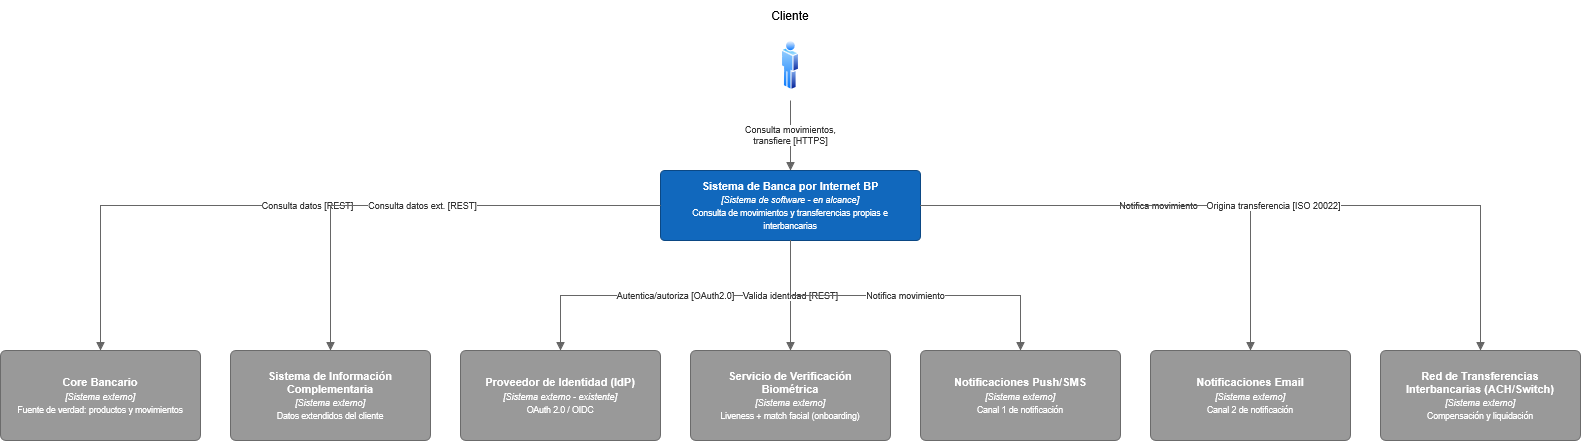

The diagram above was exported from draw.io. Its source (the exported page's mxGraphModel, read from the mxfile embedded in the PNG):
<mxGraphModel dx="1869" dy="2080" grid="1" gridSize="10" guides="1" tooltips="1" connect="1" arrows="1" fold="1" page="1" pageScale="1" pageWidth="827" pageHeight="1169" math="0" shadow="0">
  <root>
    <mxCell id="0" />
    <mxCell id="1" parent="0" />
    <mxCell id="Kk1FDFTqw0XUJcgATQI3-2" parent="1" style="rounded=1;whiteSpace=wrap;html=1;arcSize=6;fillColor=#1168BD;strokeColor=#0B4884;fontColor=#FFFFFF;fontSize=11;spacing=6;verticalAlign=middle;align=center;" value="&lt;b&gt;Sistema de Banca por Internet BP&lt;/b&gt;&lt;br&gt;&lt;font style=&quot;font-size:9px&quot;&gt;&lt;i&gt;[Sistema de software - en alcance]&lt;/i&gt;&lt;/font&gt;&lt;br&gt;&lt;font style=&quot;font-size:8.5px&quot;&gt;Consulta de movimientos y transferencias propias e interbancarias&lt;/font&gt;" vertex="1">
      <mxGeometry height="70" width="260" x="720" y="160" as="geometry" />
    </mxCell>
    <mxCell id="Kk1FDFTqw0XUJcgATQI3-3" parent="1" style="rounded=1;whiteSpace=wrap;html=1;arcSize=6;fillColor=#999999;strokeColor=#6B6B6B;fontColor=#FFFFFF;fontSize=11;spacing=6;verticalAlign=middle;align=center;" value="&lt;b&gt;Core Bancario&lt;/b&gt;&lt;br&gt;&lt;font style=&quot;font-size:9px&quot;&gt;&lt;i&gt;[Sistema externo]&lt;/i&gt;&lt;/font&gt;&lt;br&gt;&lt;font style=&quot;font-size:8.5px&quot;&gt;Fuente de verdad: productos y movimientos&lt;/font&gt;" vertex="1">
      <mxGeometry height="90" width="200" x="60" y="340" as="geometry" />
    </mxCell>
    <mxCell id="Kk1FDFTqw0XUJcgATQI3-4" parent="1" style="rounded=1;whiteSpace=wrap;html=1;arcSize=6;fillColor=#999999;strokeColor=#6B6B6B;fontColor=#FFFFFF;fontSize=11;spacing=6;verticalAlign=middle;align=center;" value="&lt;b&gt;Sistema de Información&lt;br&gt;Complementaria&lt;/b&gt;&lt;br&gt;&lt;font style=&quot;font-size:9px&quot;&gt;&lt;i&gt;[Sistema externo]&lt;/i&gt;&lt;/font&gt;&lt;br&gt;&lt;font style=&quot;font-size:8.5px&quot;&gt;Datos extendidos del cliente&lt;/font&gt;" vertex="1">
      <mxGeometry height="90" width="200" x="290" y="340" as="geometry" />
    </mxCell>
    <mxCell id="Kk1FDFTqw0XUJcgATQI3-5" parent="1" style="rounded=1;whiteSpace=wrap;html=1;arcSize=6;fillColor=#999999;strokeColor=#6B6B6B;fontColor=#FFFFFF;fontSize=11;spacing=6;verticalAlign=middle;align=center;" value="&lt;b&gt;Proveedor de Identidad (IdP)&lt;/b&gt;&lt;br&gt;&lt;font style=&quot;font-size:9px&quot;&gt;&lt;i&gt;[Sistema externo - existente]&lt;/i&gt;&lt;/font&gt;&lt;br&gt;&lt;font style=&quot;font-size:8.5px&quot;&gt;OAuth 2.0 / OIDC&lt;/font&gt;" vertex="1">
      <mxGeometry height="90" width="200" x="520" y="340" as="geometry" />
    </mxCell>
    <mxCell id="Kk1FDFTqw0XUJcgATQI3-6" parent="1" style="rounded=1;whiteSpace=wrap;html=1;arcSize=6;fillColor=#999999;strokeColor=#6B6B6B;fontColor=#FFFFFF;fontSize=11;spacing=6;verticalAlign=middle;align=center;" value="&lt;b&gt;Servicio de Verificación&lt;br&gt;Biométrica&lt;/b&gt;&lt;br&gt;&lt;font style=&quot;font-size:9px&quot;&gt;&lt;i&gt;[Sistema externo]&lt;/i&gt;&lt;/font&gt;&lt;br&gt;&lt;font style=&quot;font-size:8.5px&quot;&gt;Liveness + match facial (onboarding)&lt;/font&gt;" vertex="1">
      <mxGeometry height="90" width="200" x="750" y="340" as="geometry" />
    </mxCell>
    <mxCell id="Kk1FDFTqw0XUJcgATQI3-7" parent="1" style="rounded=1;whiteSpace=wrap;html=1;arcSize=6;fillColor=#999999;strokeColor=#6B6B6B;fontColor=#FFFFFF;fontSize=11;spacing=6;verticalAlign=middle;align=center;" value="&lt;b&gt;Notificaciones Push/SMS&lt;/b&gt;&lt;br&gt;&lt;font style=&quot;font-size:9px&quot;&gt;&lt;i&gt;[Sistema externo]&lt;/i&gt;&lt;/font&gt;&lt;br&gt;&lt;font style=&quot;font-size:8.5px&quot;&gt;Canal 1 de notificación&lt;/font&gt;" vertex="1">
      <mxGeometry height="90" width="200" x="980" y="340" as="geometry" />
    </mxCell>
    <mxCell id="Kk1FDFTqw0XUJcgATQI3-8" parent="1" style="rounded=1;whiteSpace=wrap;html=1;arcSize=6;fillColor=#999999;strokeColor=#6B6B6B;fontColor=#FFFFFF;fontSize=11;spacing=6;verticalAlign=middle;align=center;" value="&lt;b&gt;Notificaciones Email&lt;/b&gt;&lt;br&gt;&lt;font style=&quot;font-size:9px&quot;&gt;&lt;i&gt;[Sistema externo]&lt;/i&gt;&lt;/font&gt;&lt;br&gt;&lt;font style=&quot;font-size:8.5px&quot;&gt;Canal 2 de notificación&lt;/font&gt;" vertex="1">
      <mxGeometry height="90" width="200" x="1210" y="340" as="geometry" />
    </mxCell>
    <mxCell id="Kk1FDFTqw0XUJcgATQI3-9" parent="1" style="rounded=1;whiteSpace=wrap;html=1;arcSize=6;fillColor=#999999;strokeColor=#6B6B6B;fontColor=#FFFFFF;fontSize=11;spacing=6;verticalAlign=middle;align=center;" value="&lt;b&gt;Red de Transferencias&lt;br&gt;Interbancarias (ACH/Switch)&lt;/b&gt;&lt;br&gt;&lt;font style=&quot;font-size:9px&quot;&gt;&lt;i&gt;[Sistema externo]&lt;/i&gt;&lt;/font&gt;&lt;br&gt;&lt;font style=&quot;font-size:8.5px&quot;&gt;Compensación y liquidación&lt;/font&gt;" vertex="1">
      <mxGeometry height="90" width="200" x="1440" y="340" as="geometry" />
    </mxCell>
    <mxCell id="Kk1FDFTqw0XUJcgATQI3-10" edge="1" parent="1" style="edgeStyle=orthogonalEdgeStyle;rounded=0;html=1;fontSize=9;strokeColor=#666666;fontColor=#333333;endArrow=block;endFill=1;" target="Kk1FDFTqw0XUJcgATQI3-2" value="Consulta movimientos,&lt;br&gt;transfiere [HTTPS]">
      <mxGeometry relative="1" as="geometry">
        <mxPoint x="850" y="90" as="sourcePoint" />
      </mxGeometry>
    </mxCell>
    <mxCell id="Kk1FDFTqw0XUJcgATQI3-11" edge="1" parent="1" source="Kk1FDFTqw0XUJcgATQI3-2" style="edgeStyle=orthogonalEdgeStyle;rounded=0;html=1;fontSize=9;strokeColor=#666666;fontColor=#333333;endArrow=block;endFill=1;" target="Kk1FDFTqw0XUJcgATQI3-3" value="Consulta datos [REST]">
      <mxGeometry relative="1" as="geometry" />
    </mxCell>
    <mxCell id="Kk1FDFTqw0XUJcgATQI3-12" edge="1" parent="1" source="Kk1FDFTqw0XUJcgATQI3-2" style="edgeStyle=orthogonalEdgeStyle;rounded=0;html=1;fontSize=9;strokeColor=#666666;fontColor=#333333;endArrow=block;endFill=1;" target="Kk1FDFTqw0XUJcgATQI3-4" value="Consulta datos ext. [REST]">
      <mxGeometry relative="1" as="geometry" />
    </mxCell>
    <mxCell id="Kk1FDFTqw0XUJcgATQI3-13" edge="1" parent="1" source="Kk1FDFTqw0XUJcgATQI3-2" style="edgeStyle=orthogonalEdgeStyle;rounded=0;html=1;fontSize=9;strokeColor=#666666;fontColor=#333333;endArrow=block;endFill=1;" target="Kk1FDFTqw0XUJcgATQI3-5" value="Autentica/autoriza [OAuth2.0]">
      <mxGeometry relative="1" as="geometry" />
    </mxCell>
    <mxCell id="Kk1FDFTqw0XUJcgATQI3-14" edge="1" parent="1" source="Kk1FDFTqw0XUJcgATQI3-2" style="edgeStyle=orthogonalEdgeStyle;rounded=0;html=1;fontSize=9;strokeColor=#666666;fontColor=#333333;endArrow=block;endFill=1;" target="Kk1FDFTqw0XUJcgATQI3-6" value="Valida identidad [REST]">
      <mxGeometry relative="1" as="geometry" />
    </mxCell>
    <mxCell id="Kk1FDFTqw0XUJcgATQI3-15" edge="1" parent="1" source="Kk1FDFTqw0XUJcgATQI3-2" style="edgeStyle=orthogonalEdgeStyle;rounded=0;html=1;fontSize=9;strokeColor=#666666;fontColor=#333333;endArrow=block;endFill=1;" target="Kk1FDFTqw0XUJcgATQI3-7" value="Notifica movimiento">
      <mxGeometry relative="1" as="geometry" />
    </mxCell>
    <mxCell id="Kk1FDFTqw0XUJcgATQI3-16" edge="1" parent="1" source="Kk1FDFTqw0XUJcgATQI3-2" style="edgeStyle=orthogonalEdgeStyle;rounded=0;html=1;fontSize=9;strokeColor=#666666;fontColor=#333333;endArrow=block;endFill=1;" target="Kk1FDFTqw0XUJcgATQI3-8" value="Notifica movimiento">
      <mxGeometry relative="1" as="geometry" />
    </mxCell>
    <mxCell id="Kk1FDFTqw0XUJcgATQI3-17" edge="1" parent="1" source="Kk1FDFTqw0XUJcgATQI3-2" style="edgeStyle=orthogonalEdgeStyle;rounded=0;html=1;fontSize=9;strokeColor=#666666;fontColor=#333333;endArrow=block;endFill=1;" target="Kk1FDFTqw0XUJcgATQI3-9" value="Origina transferencia [ISO 20022]">
      <mxGeometry relative="1" as="geometry" />
    </mxCell>
    <mxCell id="Kk1FDFTqw0XUJcgATQI3-18" parent="1" style="image;aspect=fixed;perimeter=ellipsePerimeter;html=1;align=center;shadow=0;dashed=0;spacingTop=3;image=img/lib/active_directory/user.svg;" value="" vertex="1">
      <mxGeometry height="50" width="18.5" x="840.75" y="30" as="geometry" />
    </mxCell>
    <mxCell id="Kk1FDFTqw0XUJcgATQI3-19" parent="1" style="text;html=1;whiteSpace=wrap;strokeColor=none;fillColor=none;align=center;verticalAlign=middle;rounded=0;" value="Cliente" vertex="1">
      <mxGeometry height="30" width="60" x="820" y="-10" as="geometry" />
    </mxCell>
  </root>
</mxGraphModel>